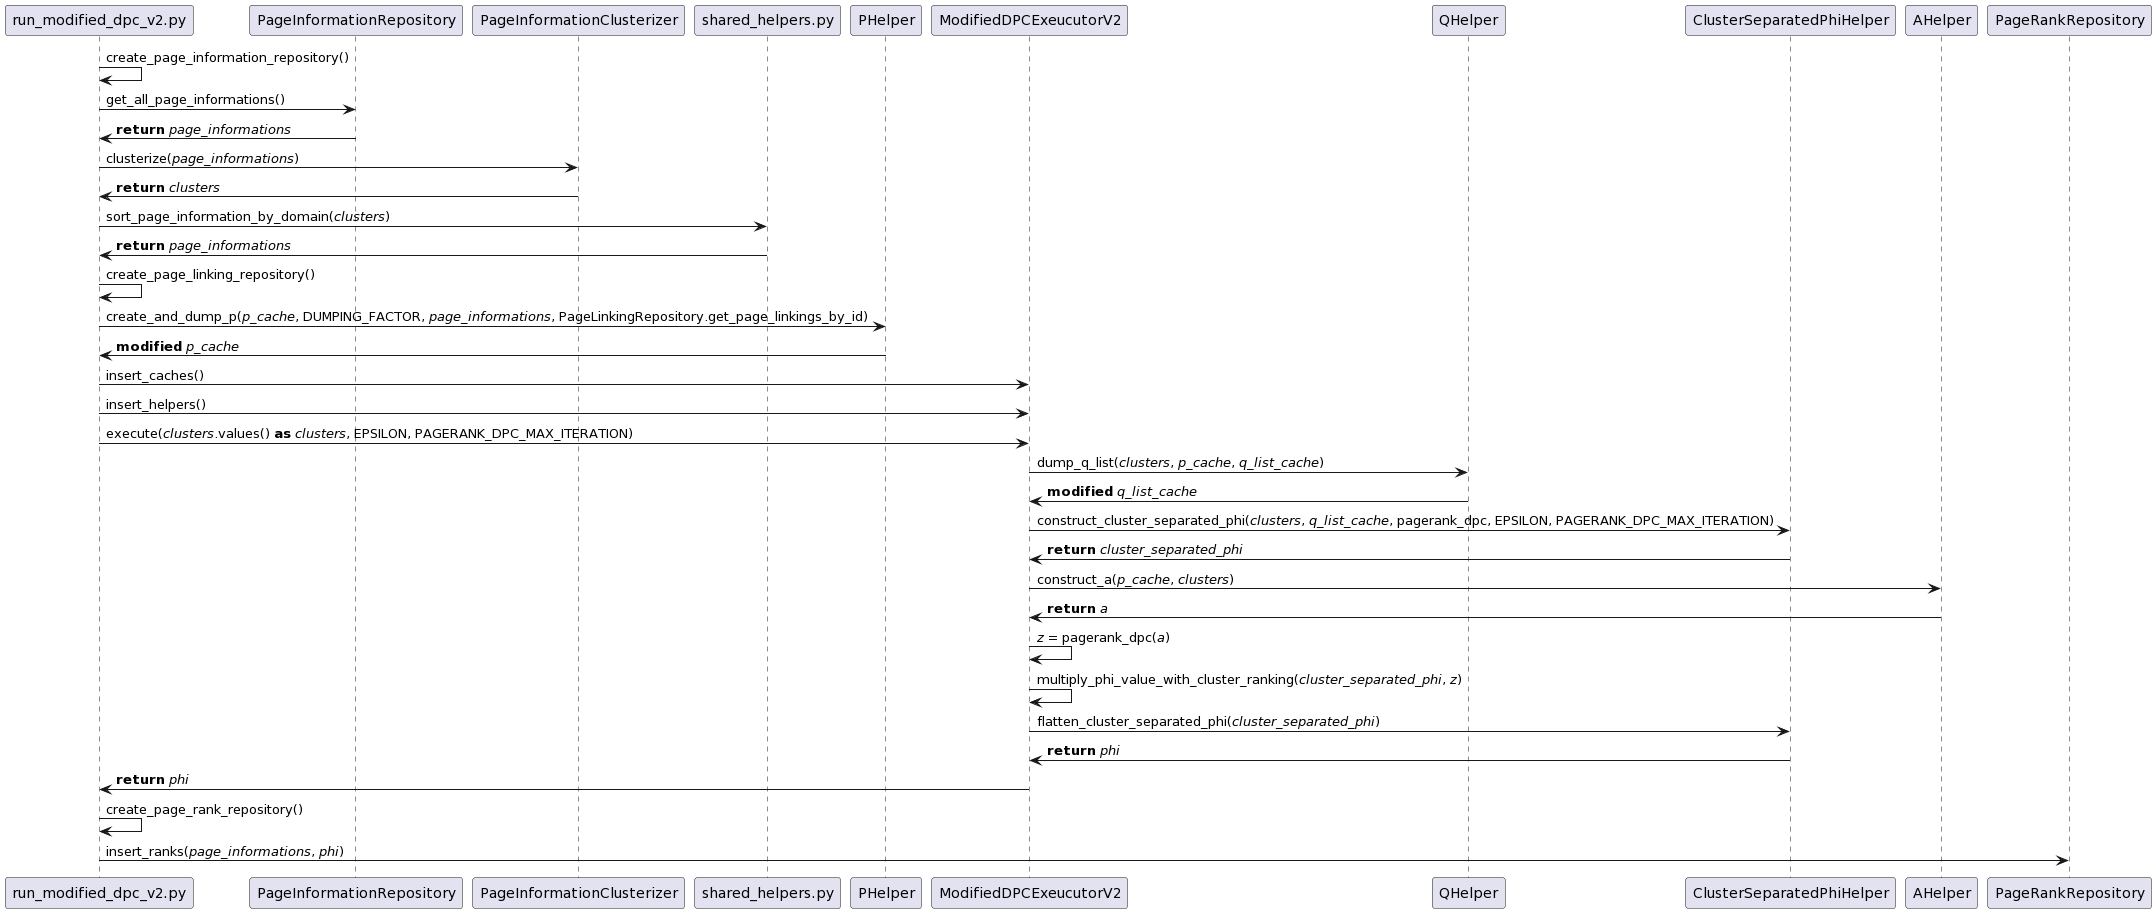

The diagram above was rendered by PlantUML. Its source (embedded in the PNG):
@startuml
run_modified_dpc_v2.py -> run_modified_dpc_v2.py : create_page_information_repository()
run_modified_dpc_v2.py -> PageInformationRepository : get_all_page_informations()
PageInformationRepository -> run_modified_dpc_v2.py : **return** //page_informations//
run_modified_dpc_v2.py -> PageInformationClusterizer : clusterize(//page_informations//)
PageInformationClusterizer -> run_modified_dpc_v2.py : **return** //clusters//
run_modified_dpc_v2.py -> shared_helpers.py : sort_page_information_by_domain(//clusters//)
shared_helpers.py -> run_modified_dpc_v2.py : **return** //page_informations//
run_modified_dpc_v2.py -> run_modified_dpc_v2.py : create_page_linking_repository()
run_modified_dpc_v2.py -> PHelper : create_and_dump_p(//p_cache//, DUMPING_FACTOR, //page_informations//, PageLinkingRepository.get_page_linkings_by_id)
PHelper -> run_modified_dpc_v2.py : **modified** //p_cache//
run_modified_dpc_v2.py -> ModifiedDPCExeucutorV2 : insert_caches()
run_modified_dpc_v2.py -> ModifiedDPCExeucutorV2 : insert_helpers()
run_modified_dpc_v2.py -> ModifiedDPCExeucutorV2 : execute(//clusters//.values() **as** //clusters//, EPSILON, PAGERANK_DPC_MAX_ITERATION)
ModifiedDPCExeucutorV2 -> QHelper : dump_q_list(//clusters//, //p_cache//, //q_list_cache//)
QHelper -> ModifiedDPCExeucutorV2 : **modified** //q_list_cache//
ModifiedDPCExeucutorV2 -> ClusterSeparatedPhiHelper : construct_cluster_separated_phi(//clusters//, //q_list_cache//, pagerank_dpc, EPSILON, PAGERANK_DPC_MAX_ITERATION)
ClusterSeparatedPhiHelper -> ModifiedDPCExeucutorV2 : **return** //cluster_separated_phi//
ModifiedDPCExeucutorV2 -> AHelper : construct_a(//p_cache//, //clusters//)
AHelper -> ModifiedDPCExeucutorV2 : **return** //a//
ModifiedDPCExeucutorV2 -> ModifiedDPCExeucutorV2 : //z// = pagerank_dpc(//a//)
ModifiedDPCExeucutorV2 -> ModifiedDPCExeucutorV2 : multiply_phi_value_with_cluster_ranking(//cluster_separated_phi//, //z//)
ModifiedDPCExeucutorV2 -> ClusterSeparatedPhiHelper : flatten_cluster_separated_phi(//cluster_separated_phi//)
ClusterSeparatedPhiHelper -> ModifiedDPCExeucutorV2 : **return** //phi//
ModifiedDPCExeucutorV2 -> run_modified_dpc_v2.py : **return** //phi//
run_modified_dpc_v2.py -> run_modified_dpc_v2.py : create_page_rank_repository()
run_modified_dpc_v2.py -> PageRankRepository : insert_ranks(//page_informations//, //phi//)
@enduml